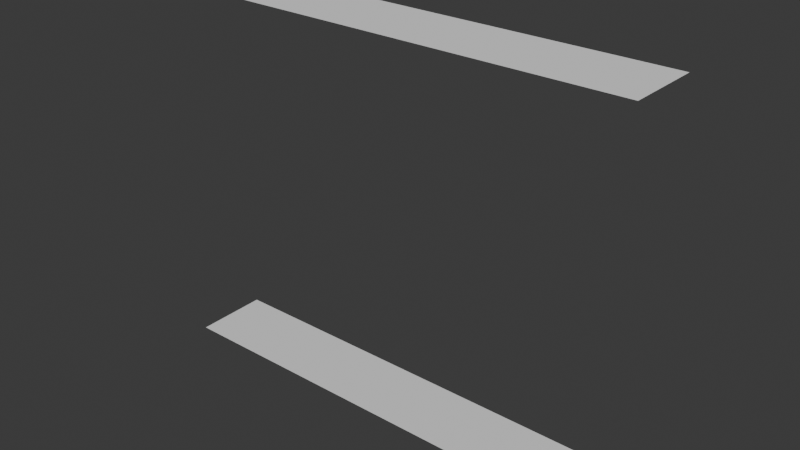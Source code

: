 # Source: Square_Tunnel_No_Sides.blend  (saved by Blender 5.1.30; exported with 4.5.12 LTS)
import bpy
from mathutils import Matrix  # noqa: F401  (used for matrix-valued properties, if any)

bpy.ops.wm.read_factory_settings(use_empty=True)
scene = bpy.context.scene
scene.name = 'Scene'

# ---- collections
col_collection = bpy.data.collections.new('Collection'); scene.collection.children.link(col_collection)

# ---- world
world_world = bpy.data.worlds.new('World'); scene.world = world_world
world_world.use_nodes = True; world_world.node_tree.nodes.clear()
_N = world_world.node_tree.nodes; _L = world_world.node_tree.links
n0 = _N.new('ShaderNodeOutputWorld'); n0.name = 'World Output'; n0.location = (200, 100)
n1 = _N.new('ShaderNodeBackground'); n1.name = 'Background'; n1.location = (-200, 100)
n1.inputs[0].default_value = (0.05088, 0.05088, 0.05088, 1.0)
_L.new(n1.outputs[0], n0.inputs[0])
n0.is_active_output = True
world_world.color = (0.05088, 0.05088, 0.05088)
world_world.sun_shadow_jitter_overblur = 0.0

# ---- meshes
me_cylinder = bpy.data.meshes.new('Cylinder')
me_cylinder.from_pydata([(-5.289e-08, 0.5, 3.2), (-5.289e-08, -0.5, 3.2), (-8.698e-08, 0.5, 0.0), (-8.698e-08, -0.5, 0.0), (-5.0, 0.5, 3.2), (-5.0, -0.5, 3.2), (-5.0, 0.5, 0.0), (-5.0, -0.5, 0.0), (-5.289e-08, 0.5, -3.2), (-5.289e-08, -0.5, -3.2), (-5.0, 0.5, -3.2), (-5.0, -0.5, -3.2)], [], [(0, 2, 8, 9, 3, 1), (4, 5, 7, 11, 10, 6)])
_uv = me_cylinder.uv_layers.new(name='UVMap')
_uv.uv.foreach_set('vector', [0.8125, 0.5, 0.6875, 0.5, 0.8125, 0.5, 0.8125, 1.0, 0.6875, 1.0, 0.8125, 1.0, 0.8125, 0.5, 0.8125, 1.0, 0.6875, 1.0, 0.8125, 1.0, 0.8125, 0.5, 0.6875, 0.5])
me_cylinder.update()

# ---- objects
ob_cylinder = bpy.data.objects.new('Cylinder', me_cylinder)

# ---- transforms, parenting, visibility, modifiers, constraints
ob_cylinder.location = (0.0, 0.0, 0.0)
ob_cylinder.rotation_euler = (0.0, 1.571, 0.0)

# ---- collection membership
col_collection.objects.link(ob_cylinder)

# ---- scene / render settings (as saved in the file)
scene.frame_start = 1; scene.frame_end = 250; scene.frame_set(1)
scene.render.engine = 'BLENDER_EEVEE_NEXT'
scene.render.bake_bias = 0.0
scene.render.bake_samples = 0
scene.cycles.sampling_pattern = 'TABULATED_SOBOL'
scene.eevee.use_volume_custom_range = False
bpy.context.view_layer.update()

# ---- added for rendering (the .blend has no active camera and no usable light): camera, sun
cam_auto = bpy.data.cameras.new('AutoCamera')
cam_auto.lens = 50.0
cam_auto.sensor_width = 36.0
cam_auto.clip_end = 1000.0
ob_auto_camera = bpy.data.objects.new('AutoCamera', cam_auto)
scene.collection.objects.link(ob_auto_camera)
ob_auto_camera.location = (7.57103, -9.08524, 8.55682)
ob_auto_camera.rotation_euler = (1.09748, -7.21219e-08, 0.694738)
scene.camera = ob_auto_camera
light_auto_sun = bpy.data.lights.new('AutoSun', 'SUN')
light_auto_sun.energy = 3.0
light_auto_sun.angle = 0.0523599
ob_auto_sun = bpy.data.objects.new('AutoSun', light_auto_sun)
scene.collection.objects.link(ob_auto_sun)
ob_auto_sun.rotation_euler = (0.872665, 0.174533, 0.523599)
bpy.context.view_layer.update()
